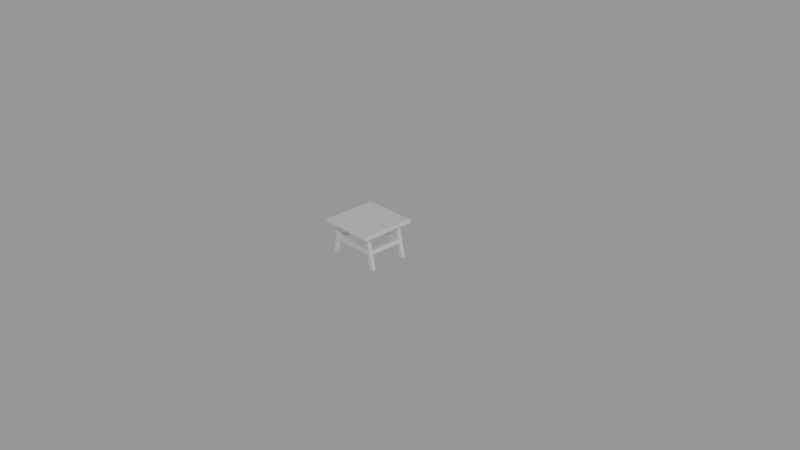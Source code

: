 # Source: stool.blend  (saved by Blender 2.78.0; exported with 4.5.12 LTS)
import bpy
from mathutils import Matrix  # noqa: F401  (used for matrix-valued properties, if any)

bpy.ops.wm.read_factory_settings(use_empty=True)
scene = bpy.context.scene
scene.name = 'Scene'

# ---- collections
col_collection_1 = bpy.data.collections.new('Collection 1'); scene.collection.children.link(col_collection_1)

# ---- materials (node trees are filled in below, after node groups)
mat_material = bpy.data.materials.new('Material')
mat_material.alpha_threshold = 0.0
mat_material.roughness = 0.5
mat_material.line_color = (0.0, 0.0, 0.0, 1.0)

# ---- material node trees

# ---- world
world_world = bpy.data.worlds.new('World'); scene.world = world_world
world_world.color = (0.3108, 0.3108, 0.3108)
world_world.use_sun_shadow = False
world_world.sun_shadow_jitter_overblur = 0.0
world_world.cycles.sampling_method = 'MANUAL'

# ---- cameras
cam_camera = bpy.data.cameras.new('Camera')
cam_camera.clip_end = 100.0
cam_camera.lens = 35.0
cam_camera.sensor_width = 32.0
cam_camera.sensor_height = 18.0
cam_camera.ortho_scale = 7.314
cam_camera.dof.focus_distance = 0.0

# ---- lights
light_lamp = bpy.data.lights.new('Lamp', 'SUN')
light_lamp.transmission_factor = 0.0
light_lamp.cutoff_distance = 30.0
light_lamp.angle = 0.1993
light_lamp.energy = 1.0
light_lamp.shadow_buffer_clip_start = 1.001
light_lamp.shadow_soft_size = 0.1
light_lamp.shadow_cascade_max_distance = 1000.0

# ---- meshes
me_cube = bpy.data.meshes.new('Cube')
me_cube.from_pydata([(0.375, 0.375, 0.45), (0.375, -0.375, 0.45), (-0.375, -0.375, 0.45), (-0.375, 0.375, 0.45), (0.275, 0.375, 0.45), (0.275, -0.375, 0.45), (-0.225, 0.375, 0.45), (-0.225, -0.375, 0.45), (-0.275, 0.375, 0.45), (-0.275, -0.375, 0.45), (0.225, 0.375, 0.45), (0.225, -0.375, 0.45), (0.375, 0.225, 0.45), (-0.375, 0.225, 0.45), (0.275, 0.225, 0.5), (0.275, 0.225, 0.45), (-0.225, 0.225, 0.5), (-0.225, 0.225, 0.45), (-0.275, 0.225, 0.5), (-0.275, 0.225, 0.45), (0.225, 0.225, 0.45), (0.225, 0.225, 0.5), (0.375, -0.225, 0.45), (0.275, -0.225, 0.5), (-0.225, -0.225, 0.5), (-0.275, -0.225, 0.5), (0.225, -0.225, 0.5), (-0.375, -0.225, 0.45), (0.275, -0.225, 0.45), (-0.225, -0.225, 0.45), (-0.275, -0.225, 0.45), (0.225, -0.225, 0.45), (0.375, -0.275, 0.45), (0.275, -0.275, 0.5), (-0.225, -0.275, 0.5), (-0.275, -0.275, 0.5), (0.225, -0.275, 0.5), (-0.375, -0.275, 0.45), (0.275, -0.275, 0.45), (-0.225, -0.275, 0.45), (-0.275, -0.275, 0.45), (0.225, -0.275, 0.45), (-0.375, 0.275, 0.45), (0.275, 0.275, 0.45), (-0.225, 0.275, 0.45), (-0.275, 0.275, 0.45), (0.225, 0.275, 0.45), (0.375, 0.275, 0.45), (0.275, 0.275, 0.5), (-0.225, 0.275, 0.5), (-0.275, 0.275, 0.5), (0.225, 0.275, 0.5), (0.325, 0.275, 0.0), (-0.375, 0.275, 0.0), (-0.325, 0.275, 0.0), (0.375, 0.275, 0.0), (0.325, -0.275, 0.0), (-0.375, -0.275, 0.0), (-0.325, -0.275, 0.0), (0.375, -0.275, 0.0), (0.325, -0.225, 0.0), (-0.375, -0.225, 0.0), (-0.325, -0.225, 0.0), (0.375, -0.225, 0.0), (0.325, 0.225, 0.0), (-0.375, 0.225, 0.0), (-0.325, 0.225, 0.0), (0.375, 0.225, 0.0), (-0.2694, -0.275, 0.25), (-0.2806, -0.275, 0.2), (-0.2694, -0.225, 0.25), (-0.2806, -0.225, 0.2), (-0.3194, -0.225, 0.25), (-0.3306, -0.225, 0.2), (-0.3306, -0.275, 0.2), (-0.3194, -0.275, 0.25), (-0.3194, 0.275, 0.25), (-0.3306, 0.275, 0.2), (-0.2806, 0.275, 0.2), (-0.2694, 0.275, 0.25), (-0.3194, 0.225, 0.25), (-0.3306, 0.225, 0.2), (-0.2806, 0.225, 0.2), (-0.2694, 0.225, 0.25), (0.3194, -0.275, 0.25), (0.3306, -0.275, 0.2), (0.3194, -0.225, 0.25), (0.3306, -0.225, 0.2), (0.2694, -0.225, 0.25), (0.2806, -0.225, 0.2), (0.2806, -0.275, 0.2), (0.2694, -0.275, 0.25), (0.2694, 0.225, 0.25), (0.2806, 0.225, 0.2), (0.3306, 0.225, 0.2), (0.3194, 0.225, 0.25), (0.3194, 0.275, 0.25), (0.3306, 0.275, 0.2), (0.2806, 0.275, 0.2), (0.2694, 0.275, 0.25), (0.37, 0.37, 0.5), (0.375, 0.375, 0.495), (0.37, -0.37, 0.5), (0.375, -0.375, 0.495), (-0.37, -0.37, 0.5), (-0.375, -0.375, 0.495), (-0.37, 0.37, 0.5), (-0.375, 0.375, 0.495), (0.275, 0.375, 0.495), (0.275, 0.37, 0.5), (0.275, -0.37, 0.5), (0.275, -0.375, 0.495), (-0.225, 0.375, 0.495), (-0.225, 0.37, 0.5), (-0.225, -0.37, 0.5), (-0.225, -0.375, 0.495), (-0.275, 0.37, 0.5), (-0.275, 0.375, 0.495), (-0.275, -0.375, 0.495), (-0.275, -0.37, 0.5), (0.225, 0.37, 0.5), (0.225, 0.375, 0.495), (0.225, -0.375, 0.495), (0.225, -0.37, 0.5), (0.37, 0.225, 0.5), (0.375, 0.225, 0.495), (-0.37, 0.225, 0.5), (-0.375, 0.225, 0.495), (0.37, -0.225, 0.5), (0.375, -0.225, 0.495), (-0.375, -0.225, 0.495), (-0.37, -0.225, 0.5), (0.375, -0.275, 0.495), (0.37, -0.275, 0.5), (-0.375, -0.275, 0.495), (-0.37, -0.275, 0.5), (-0.375, 0.275, 0.495), (-0.37, 0.275, 0.5), (0.375, 0.275, 0.495), (0.37, 0.275, 0.5)], [], [(40, 9, 2, 37), (2, 105, 134, 37), (133, 33, 110, 102), (35, 135, 104, 119), (117, 8, 3, 107), (116, 106, 137, 50), (100, 109, 48, 139), (9, 118, 105, 2), (1, 103, 111, 5), (32, 1, 5, 38), (112, 6, 8, 117), (34, 35, 119, 114), (11, 122, 115, 7), (41, 11, 7, 39), (113, 116, 50, 49), (139, 48, 14, 124), (7, 115, 118, 9), (39, 7, 9, 40), (38, 5, 11, 41), (5, 111, 122, 11), (121, 10, 6, 112), (109, 120, 51, 48), (48, 51, 21, 14), (49, 50, 18, 16), (46, 20, 17, 44), (51, 49, 16, 21), (47, 12, 15, 43), (124, 14, 23, 128), (50, 137, 126, 18), (12, 125, 129, 22), (13, 127, 136, 42), (45, 19, 13, 42), (14, 21, 26, 23), (15, 28, 31, 20), (17, 29, 30, 19), (16, 18, 25, 24), (20, 31, 29, 17), (21, 16, 24, 26), (12, 22, 28, 15), (47, 138, 125, 12), (18, 126, 131, 25), (27, 130, 127, 13), (19, 30, 27, 13), (42, 136, 107, 3), (23, 26, 36, 33), (24, 25, 35, 34), (31, 41, 39, 29), (26, 24, 34, 36), (22, 32, 38, 28), (22, 129, 132, 32), (25, 131, 135, 35), (37, 134, 130, 27), (30, 40, 37, 27), (8, 45, 42, 3), (108, 4, 10, 121), (32, 132, 103, 1), (0, 101, 138, 47), (0, 47, 43, 4), (36, 34, 114, 123), (10, 46, 44, 6), (120, 113, 49, 51), (6, 44, 45, 8), (4, 43, 46, 10), (33, 36, 123, 110), (128, 23, 33, 133), (52, 55, 67, 64), (53, 54, 66, 65), (57, 61, 62, 58), (56, 60, 63, 59), (30, 72, 75, 40), (75, 72, 73, 74), (73, 61, 57, 74), (29, 70, 72, 30), (71, 62, 61, 73), (39, 68, 70, 29), (69, 58, 62, 71), (40, 75, 68, 39), (68, 75, 74, 69), (57, 58, 69, 74), (19, 80, 83, 17), (81, 65, 66, 82), (17, 83, 79, 44), (66, 54, 78, 82), (45, 76, 80, 19), (80, 76, 77, 81), (77, 53, 65, 81), (44, 79, 76, 45), (76, 79, 78, 77), (54, 53, 77, 78), (31, 88, 91, 41), (89, 60, 56, 90), (28, 86, 88, 31), (93, 94, 87, 89), (87, 63, 60, 89), (38, 84, 86, 28), (86, 84, 85, 87), (85, 59, 63, 87), (41, 91, 84, 38), (84, 91, 90, 85), (56, 59, 85, 90), (43, 96, 99, 46), (99, 96, 97, 98), (97, 55, 52, 98), (20, 92, 95, 15), (94, 95, 86, 87), (93, 64, 67, 94), (15, 95, 96, 43), (96, 95, 94, 97), (67, 55, 97, 94), (46, 99, 92, 20), (92, 88, 86, 95), (52, 64, 93, 98), (93, 89, 88, 92), (70, 83, 80, 72), (73, 72, 80, 81), (71, 73, 81, 82), (83, 70, 71, 82), (89, 71, 70, 88), (68, 91, 88, 70), (68, 69, 90, 91), (69, 71, 89, 90), (83, 92, 99, 79), (93, 92, 83, 82), (82, 78, 98, 93), (79, 99, 98, 78), (133, 102, 103, 132), (117, 107, 106, 116), (119, 104, 105, 118), (137, 106, 107, 136), (101, 108, 109, 100), (102, 110, 111, 103), (121, 112, 113, 120), (123, 114, 115, 122), (112, 117, 116, 113), (114, 119, 118, 115), (108, 121, 120, 109), (110, 123, 122, 111), (139, 124, 125, 138), (131, 126, 127, 130), (124, 128, 129, 125), (135, 131, 130, 134), (128, 133, 132, 129), (104, 135, 134, 105), (126, 137, 136, 127), (100, 139, 138, 101), (101, 0, 4, 108)])
me_cube.materials.append(mat_material)
me_cube.use_remesh_preserve_volume = False
me_cube.use_remesh_preserve_attributes = False
me_cube.use_mirror_vertex_groups = False
me_cube.update()

# ---- objects
ob_stool = bpy.data.objects.new('stool', me_cube)
ob_lamp = bpy.data.objects.new('Lamp', light_lamp)
ob_camera = bpy.data.objects.new('Camera', cam_camera)

# ---- transforms, parenting, visibility, modifiers, constraints
ob_stool.location = (0.0, 0.0, 0.0)
ob_stool.lock_rotations_4d = False
ob_stool.empty_display_type = 'ARROWS'
ob_stool.lineart.crease_threshold = 0.0
ob_lamp.location = (4.076, 1.005, 5.904)
ob_lamp.rotation_euler = (0.9267, 0.4394, 0.6496)
ob_lamp.lock_rotations_4d = False
ob_lamp.empty_display_type = 'ARROWS'
ob_lamp.color = (0.0, 0.0, 0.0, 0.0)
ob_lamp.lineart.crease_threshold = 0.0
ob_camera.location = (7.481, -6.508, 5.344)
ob_camera.rotation_euler = (1.109, 0.0, 0.8149)
ob_camera.lock_rotations_4d = False
ob_camera.empty_display_type = 'ARROWS'
ob_camera.color = (0.0, 0.0, 0.0, 0.0)
ob_camera.display_type = 'WIRE'
ob_camera.lineart.crease_threshold = 0.0

# ---- collection membership
col_collection_1.objects.link(ob_stool)
col_collection_1.objects.link(ob_lamp)
col_collection_1.objects.link(ob_camera)

# ---- scene / render settings (as saved in the file)
scene.camera = ob_camera
scene.frame_start = 1; scene.frame_end = 250; scene.frame_set(1)
scene.render.engine = 'CYCLES'
scene.render.resolution_percentage = 50
scene.render.dither_intensity = 0.0
scene.cycles.use_denoising = False
scene.cycles.samples = 128
scene.cycles.sampling_pattern = 'TABULATED_SOBOL'
scene.cycles.light_sampling_threshold = 0.0
scene.cycles.use_adaptive_sampling = False
scene.cycles.use_light_tree = False
scene.cycles.blur_glossy = 0.0
scene.cycles.sample_clamp_indirect = 0.0
scene.view_settings.view_transform = 'Standard'
bpy.context.view_layer.update()
